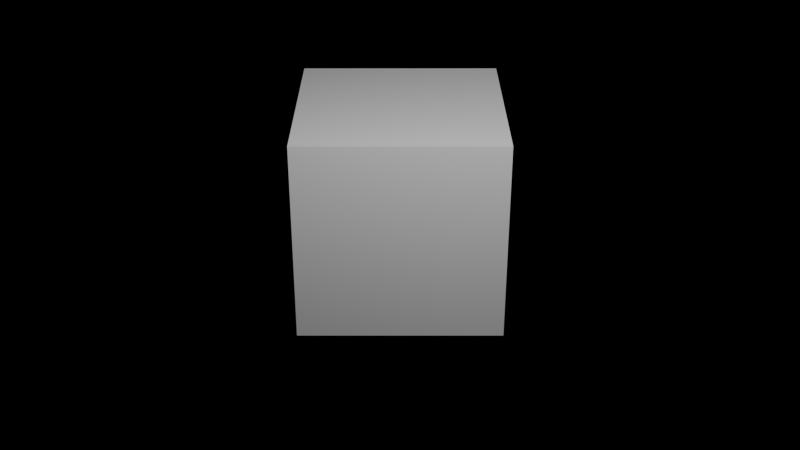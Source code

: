 # Source: default.blend  (saved by Blender 4.0.36; exported with 4.5.12 LTS)
import bpy
from mathutils import Matrix  # noqa: F401  (used for matrix-valued properties, if any)

bpy.ops.wm.read_factory_settings(use_empty=True)
scene = bpy.context.scene
scene.name = 'Scene'

# ---- collections
col_collection = bpy.data.collections.new('Collection'); scene.collection.children.link(col_collection)

# ---- materials (node trees are filled in below, after node groups)
mat_material = bpy.data.materials.new('Material')
mat_material.alpha_threshold = 0.0
mat_material.roughness = 0.5
mat_material.line_color = (0.0, 0.0, 0.0, 1.0)

# ---- material node trees
mat_material.use_nodes = True; mat_material.node_tree.nodes.clear()
_N = mat_material.node_tree.nodes; _L = mat_material.node_tree.links
n0 = _N.new('ShaderNodeOutputMaterial'); n0.name = 'Material Output'; n0.location = (300, 300)
n1 = _N.new('ShaderNodeBsdfPrincipled'); n1.name = 'Principled BSDF'; n1.location = (10, 300)
n1.inputs[3].default_value = 1.45
_L.new(n1.outputs[0], n0.inputs[0])
n0.is_active_output = True

# ---- world
world_world = bpy.data.worlds.new('World'); scene.world = world_world
world_world.use_nodes = True; world_world.node_tree.nodes.clear()
_N = world_world.node_tree.nodes; _L = world_world.node_tree.links
n0 = _N.new('ShaderNodeOutputWorld'); n0.name = 'World Output'; n0.location = (300, 300)
n1 = _N.new('ShaderNodeBackground'); n1.name = 'Background'; n1.location = (10, 300)
n1.inputs[0].default_value = (0.0, 0.0, 0.0, 1.0)
_L.new(n1.outputs[0], n0.inputs[0])
n0.is_active_output = True
world_world.color = (0.05088, 0.05088, 0.05088)
world_world.use_sun_shadow = False
world_world.sun_shadow_jitter_overblur = 0.0

# ---- cameras
cam_camera = bpy.data.cameras.new('Camera')
cam_camera.clip_end = 100.0
cam_camera.ortho_scale = 7.314

# ---- lights
light_light = bpy.data.lights.new('Light', 'POINT')
light_light.transmission_factor = 0.0
light_light.use_soft_falloff = False
light_light.energy = 1000.0
light_light.shadow_soft_size = 0.5
light_light.shadow_maximum_resolution = 0.006
light_light.use_absolute_resolution = True

# ---- meshes
me_cube = bpy.data.meshes.new('Cube')
me_cube.from_pydata([(1.0, 1.0, 1.0), (1.0, 1.0, -1.0), (1.0, -1.0, 1.0), (1.0, -1.0, -1.0), (-1.0, 1.0, 1.0), (-1.0, 1.0, -1.0), (-1.0, -1.0, 1.0), (-1.0, -1.0, -1.0)], [], [(0, 4, 6, 2), (3, 2, 6, 7), (7, 6, 4, 5), (5, 1, 3, 7), (1, 0, 2, 3), (5, 4, 0, 1)])
_uv = me_cube.uv_layers.new(name='UVMap')
_uv.uv.foreach_set('vector', [0.625, 0.5, 0.875, 0.5, 0.875, 0.75, 0.625, 0.75, 0.375, 0.75, 0.625, 0.75, 0.625, 1.0, 0.375, 1.0, 0.375, 0.0, 0.625, 0.0, 0.625, 0.25, 0.375, 0.25, 0.125, 0.5, 0.375, 0.5, 0.375, 0.75, 0.125, 0.75, 0.375, 0.5, 0.625, 0.5, 0.625, 0.75, 0.375, 0.75, 0.375, 0.25, 0.625, 0.25, 0.625, 0.5, 0.375, 0.5])
me_cube.materials.append(mat_material)
me_cube.use_mirror_vertex_groups = False
me_cube.update()

# ---- objects
ob_light = bpy.data.objects.new('Light', light_light)
ob_camera = bpy.data.objects.new('Camera', cam_camera)
ob_cube = bpy.data.objects.new('Cube', me_cube)

# ---- transforms, parenting, visibility, modifiers, constraints
ob_light.location = (4.0, 1.0, 5.0)
ob_light.lock_rotations_4d = False
ob_light.empty_display_type = 'ARROWS'
ob_light.color = (0.0, 0.0, 0.0, 0.0)
ob_light.lineart.crease_threshold = 0.0
ob_camera.location = (10.0, 0.0, 5.0)
ob_camera.rotation_euler = (1.082, 0.0, 1.571)
ob_camera.lock_rotations_4d = False
ob_camera.empty_display_type = 'ARROWS'
ob_camera.color = (0.0, 0.0, 0.0, 0.0)
ob_camera.display_type = 'WIRE'
ob_camera.lineart.crease_threshold = 0.0
ob_cube.location = (0.0, 0.0, 0.0)
ob_cube.lock_rotations_4d = False
ob_cube.empty_display_type = 'ARROWS'
ob_cube.lineart.crease_threshold = 0.0

# ---- collection membership
col_collection.objects.link(ob_light)
col_collection.objects.link(ob_camera)
col_collection.objects.link(ob_cube)

# ---- scene / render settings (as saved in the file)
scene.camera = ob_camera
scene.frame_start = 1; scene.frame_end = 250; scene.frame_set(1)
scene.render.engine = 'CYCLES'
scene.render.fps = 30
scene.cycles.samples = 4000
scene.cycles.sampling_pattern = 'TABULATED_SOBOL'
bpy.context.view_layer.update()
